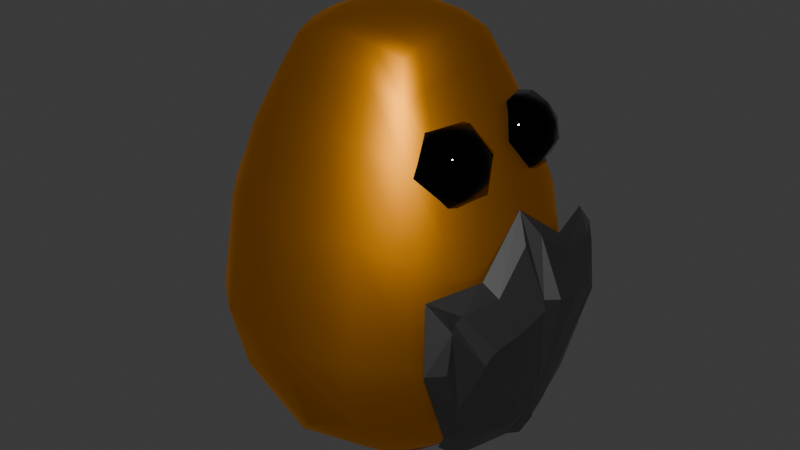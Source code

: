 # Source: potato_with_armor.blend  (saved by Blender 4.2.66; exported with 4.5.12 LTS)
import bpy
from mathutils import Matrix  # noqa: F401  (used for matrix-valued properties, if any)

bpy.ops.wm.read_factory_settings(use_empty=True)
scene = bpy.context.scene
scene.name = 'Scene'

# ---- collections
col_collection = bpy.data.collections.new('Collection'); scene.collection.children.link(col_collection)

# ---- materials (node trees are filled in below, after node groups)
mat_material_001 = bpy.data.materials.new('Material.001')
mat_material_001.alpha_threshold = 0.0
mat_material_001.roughness = 0.5
mat_material_001.line_color = (0.0, 0.0, 0.0, 1.0)
mat_material_002 = bpy.data.materials.new('Material.002')
mat_material = bpy.data.materials.new('Material')

# ---- material node trees
mat_material_001.use_nodes = True; mat_material_001.node_tree.nodes.clear()
_N = mat_material_001.node_tree.nodes; _L = mat_material_001.node_tree.links
n0 = _N.new('ShaderNodeOutputMaterial'); n0.name = 'Material Output'; n0.location = (300, 300)
n1 = _N.new('ShaderNodeBsdfPrincipled'); n1.name = 'Principled BSDF'; n1.location = (10, 300)
n1.inputs[0].default_value = (0.8003, 0.2925, 0.0, 1.0)
n1.inputs[1].default_value = 1.0
n1.inputs[3].default_value = 10.25
_L.new(n1.outputs[0], n0.inputs[0])
n0.is_active_output = True
mat_material_002.use_nodes = True; mat_material_002.node_tree.nodes.clear()
_N = mat_material_002.node_tree.nodes; _L = mat_material_002.node_tree.links
n0 = _N.new('ShaderNodeBsdfPrincipled'); n0.name = 'Principled BSDF'; n0.location = (10, 300)
n0.inputs[0].default_value = (0.0, 0.0, 0.0, 1.0)
n0.inputs[1].default_value = 0.7973
n0.inputs[2].default_value = 0.0
n0.inputs[3].default_value = 1.7
n1 = _N.new('ShaderNodeOutputMaterial'); n1.name = 'Material Output'; n1.location = (300, 300)
_L.new(n0.outputs[0], n1.inputs[0])
n1.is_active_output = True
mat_material.use_nodes = True; mat_material.node_tree.nodes.clear()
_N = mat_material.node_tree.nodes; _L = mat_material.node_tree.links
n0 = _N.new('ShaderNodeBsdfPrincipled'); n0.name = 'Principled BSDF'; n0.location = (10, 300)
n0.inputs[0].default_value = (0.1308, 0.1308, 0.1308, 1.0)
n0.inputs[1].default_value = 0.9725
n1 = _N.new('ShaderNodeOutputMaterial'); n1.name = 'Material Output'; n1.location = (300, 300)
_L.new(n0.outputs[0], n1.inputs[0])
n1.is_active_output = True

# ---- world
world_world = bpy.data.worlds.new('World'); scene.world = world_world
world_world.use_nodes = True; world_world.node_tree.nodes.clear()
_N = world_world.node_tree.nodes; _L = world_world.node_tree.links
n0 = _N.new('ShaderNodeOutputWorld'); n0.name = 'World Output'; n0.location = (300, 300)
n1 = _N.new('ShaderNodeBackground'); n1.name = 'Background'; n1.location = (10, 300)
n1.inputs[0].default_value = (0.05088, 0.05088, 0.05088, 1.0)
_L.new(n1.outputs[0], n0.inputs[0])
n0.is_active_output = True
world_world.color = (0.05088, 0.05088, 0.05088)
world_world.sun_shadow_jitter_overblur = 0.0

# ---- meshes
me_cube_001 = bpy.data.meshes.new('Cube.001')
me_cube_001.from_pydata([(0.4282, -0.4282, 1.844), (0.6736, -0.6736, -0.6367), (-0.4282, -0.4282, 1.844), (-0.6736, -0.6736, -0.6736), (-0.8391, 0.0, -0.8391), (0.4692, 0.0, 1.933), (-0.4692, 0.0, 1.933), (0.8391, 0.0, -0.8391), (-0.793, -0.793, -0.3728), (-0.8383, -0.8383, 0.05943), (-0.7696, -0.7696, 0.7307), (-0.6443, -0.6443, 1.267), (-0.5243, -0.5243, 1.599), (0.5243, -0.5243, 1.599), (0.6443, -0.6443, 1.267), (0.7696, -0.7696, 0.7307), (0.8383, -0.8383, 0.05943), (0.6747, -0.793, -0.3728), (0.5985, 0.0, 1.751), (0.7868, 0.0, 1.43), (1.036, 0.0, 0.8515), (1.21, 0.0, 0.0724), (1.091, 0.0, -0.513), (-0.5985, 0.0, 1.751), (-0.7868, 0.0, 1.43), (-1.036, 0.0, 0.8515), (-1.21, 0.0, 0.0724), (-1.091, 0.0, -0.513), (0.229, -0.458, 1.908), (0.0, -0.4692, 1.933), (-0.229, -0.458, 1.908), (-0.2228, -0.7875, -0.7875), (-0.09787, -0.8677, -0.833), (0.3938, -0.7875, -0.7875), (0.5389, 0.0, -1.078), (0.0, 0.0, -1.119), (-0.5389, 0.0, -1.078), (-0.2538, 0.0, 2.017), (0.0, 0.0, 2.049), (0.2538, 0.0, 2.017), (0.4944, -0.9888, -0.4648), (0.2011, -1.108, -0.5131), (-0.4743, -0.9888, -0.3893), (0.5381, -1.076, 0.06579), (0.007734, -1.21, 0.07235), (-0.5381, -1.076, 0.06579), (0.4731, -0.9462, 0.8476), (0.0, -1.036, 0.8515), (-0.4731, -0.9462, 0.8476), (0.3716, -0.7433, 1.379), (0.0, -0.7868, 1.43), (-0.3716, -0.7433, 1.379), (0.2887, -0.5773, 1.704), (0.0, -0.5985, 1.751), (-0.2887, -0.5773, 1.704), (-0.815, -0.2717, -0.815), (-0.753, -0.502, -0.753), (0.4641, -0.1547, 1.922), (0.4498, -0.2999, 1.891), (-0.4498, -0.2999, 1.891), (-0.4641, -0.1547, 1.922), (0.753, -0.502, -0.753), (0.815, -0.2717, -0.815), (-0.9255, -0.617, -0.4351), (-1.042, -0.3474, -0.4899), (-0.9971, -0.6647, 0.06526), (-1.145, -0.3817, 0.06851), (-0.8899, -0.5933, 0.8332), (-0.9931, -0.331, 0.8496), (-0.7137, -0.4758, 1.355), (-0.7666, -0.2555, 1.406), (-0.5622, -0.3748, 1.674), (-0.5888, -0.1963, 1.729), (1.042, -0.3474, -0.4899), (0.8071, -0.617, -0.4351), (1.145, -0.3817, 0.06851), (0.9971, -0.6647, 0.06526), (0.9931, -0.331, 0.8496), (0.8899, -0.5933, 0.8332), (0.7666, -0.2555, 1.406), (0.7137, -0.4758, 1.355), (0.5888, -0.1963, 1.729), (0.5622, -0.3748, 1.674), (-0.5152, -0.3435, -1.03), (-0.4585, -0.6113, -0.917), (0.0, -0.3824, -1.119), (-0.2517, -0.6656, -0.9375), (0.5152, -0.3435, -1.03), (0.4585, -0.6113, -0.917), (0.2507, -0.1672, 2.003), (0.242, -0.3226, 1.965), (0.0, -0.1719, 2.034), (0.0, -0.3313, 1.993), (-0.2507, -0.1672, 2.003), (-0.242, -0.3226, 1.965), (0.9789, -0.2571, 1.329), (0.9043, -0.1351, 1.292), (0.7826, -0.07087, 1.239), (1.012, -0.3324, 1.212), (0.9625, -0.2656, 1.091), (0.8497, -0.2216, 1.006), (0.9854, -0.4724, 1.208), (0.9156, -0.508, 1.083), (0.7956, -0.5014, 0.9971), (0.9248, -0.5369, 1.32), (0.8106, -0.6198, 1.276), (0.6743, -0.6305, 1.221), (0.9864, -0.4041, 1.339), (0.8912, -0.4615, 1.436), (0.7524, -0.4892, 1.478), (0.6071, -0.4798, 1.453), (0.9182, -0.3216, 1.44), (0.7992, -0.2469, 1.486), (0.6612, -0.2, 1.462), (0.9307, -0.6071, -0.5617), (0.9986, -0.9126, 0.1042), (0.9558, -0.8524, 0.577), (1.06, -0.4262, 0.5702), (1.207, 0.0, -0.6049), (1.023, 0.0, 0.8916), (1.102, -0.8215, 0.1128), (1.078, -0.5475, -0.5376), (1.209, -0.1227, -0.5059), (1.166, -0.3968, 0.4772), (1.095, -0.7457, 0.4393), (1.138, -0.08886, 0.7093), (1.115, 0.0, -0.7811), (1.073, -0.08886, -0.7596), (0.9856, -0.5475, -0.7138), (0.88, -0.6071, -0.6587), (1.068, 0.0, -0.7512), (1.068, -0.08886, -0.7512), (1.108, -0.7852, 0.3962), (1.115, -0.7061, 0.4812), (1.067, -0.8052, 0.5189), (1.194, -0.08886, -0.4542), (1.165, -0.1566, -0.5834), (1.139, -0.08886, -0.6335), (1.189, -0.03881, -0.5955), (1.177, -0.06383, -0.6216), (1.244, -0.5735, 0.174), (1.095, -0.6877, -0.2123), (1.264, -0.5323, 0.2136), (1.239, -0.6147, 0.134), (1.312, -0.08886, 0.3096), (1.303, -0.3106, 0.2611), (1.242, 0.0, 0.3211)], [], [(94, 59, 2, 30), (54, 30, 2, 12), (88, 61, 1, 33), (82, 58, 0, 13), (72, 60, 6, 23), (55, 64, 27, 4), (64, 66, 26, 27), (66, 68, 25, 26), (68, 70, 24, 25), (70, 72, 23, 24), (61, 74, 17, 1), (74, 76, 16, 17), (76, 78, 15, 16), (78, 80, 14, 15), (80, 82, 13, 14), (31, 42, 8, 3), (42, 45, 9, 8), (45, 48, 10, 9), (48, 51, 11, 10), (51, 54, 12, 11), (14, 13, 52, 49), (49, 52, 53, 50), (50, 53, 54, 51), (15, 14, 49, 46), (46, 49, 50, 47), (47, 50, 51, 48), (16, 15, 46, 43), (43, 46, 47, 44), (44, 47, 48, 45), (17, 16, 43, 40), (40, 43, 44, 41), (41, 44, 45, 42), (1, 17, 40, 33), (33, 40, 41, 32), (32, 41, 42, 31), (56, 84, 31, 3), (84, 86, 32, 31), (86, 88, 33, 32), (13, 0, 28, 52), (52, 28, 29, 53), (53, 29, 30, 54), (58, 90, 28, 0), (90, 92, 29, 28), (92, 94, 30, 29), (38, 37, 93, 91), (91, 93, 94, 92), (39, 38, 91, 89), (89, 91, 92, 90), (5, 39, 89, 57), (57, 89, 90, 58), (35, 34, 87, 85), (85, 87, 88, 86), (36, 35, 85, 83), (83, 85, 86, 84), (4, 36, 83, 55), (55, 83, 84, 56), (19, 18, 81, 79), (79, 81, 82, 80), (20, 19, 79, 77), (77, 79, 80, 78), (21, 20, 77, 75), (75, 77, 78, 76), (22, 21, 75, 73), (73, 75, 76, 74), (7, 22, 73, 62), (62, 73, 74, 61), (11, 12, 71, 69), (69, 71, 72, 70), (10, 11, 69, 67), (67, 69, 70, 68), (9, 10, 67, 65), (65, 67, 68, 66), (8, 9, 65, 63), (63, 65, 66, 64), (3, 8, 63, 56), (56, 63, 64, 55), (12, 2, 59, 71), (71, 59, 60, 72), (18, 5, 57, 81), (81, 57, 58, 82), (34, 7, 62, 87), (87, 62, 61, 88), (37, 6, 60, 93), (93, 60, 59, 94), (95, 107, 98), (96, 95, 98, 99), (97, 96, 99, 100), (99, 98, 101, 102), (100, 99, 102, 103), (98, 107, 101), (102, 101, 104, 105), (103, 102, 105, 106), (101, 107, 104), (105, 104, 108, 109), (106, 105, 109, 110), (104, 107, 108), (110, 109, 112, 113), (108, 107, 111), (109, 108, 111, 112), (113, 112, 96, 97), (111, 107, 95), (112, 111, 95, 96), (134, 133, 123, 117, 116), (121, 141, 120, 115, 114), (123, 145, 144, 125), (137, 136, 121, 128, 127), (135, 142, 140, 122), (123, 125, 119, 117), (118, 138, 139, 137, 127, 126), (144, 135, 138, 118, 146), (121, 114, 129, 128), (127, 128, 129, 131), (126, 127, 131, 130), (121, 136, 143, 141), (132, 124, 133, 134), (122, 136, 137, 139), (122, 140, 143, 136), (120, 132, 134, 116, 115), (135, 122, 139, 138), (140, 142, 133, 124), (145, 142, 135), (143, 140, 124, 132), (141, 143, 132, 120), (133, 142, 145, 123), (144, 145, 135), (125, 144, 146, 119)])
me_cube_001.polygons.foreach_set('use_smooth', [1, 1, 1, 1, 1, 1, 1, 1, 1, 1, 1, 1, 1, 1, 1, 1, 1, 1, 1, 1, 1, 1, 1, 1, 1, 1, 1, 1, 1, 1, 1, 1, 1, 1, 1, 1, 1, 1, 1, 1, 1, 1, 1, 1, 1, 1, 1, 1, 1, 1, 1, 1, 1, 1, 1, 1, 1, 1, 1, 1, 1, 1, 1, 1, 1, 1, 1, 1, 1, 1, 1, 1, 1, 1, 1, 1, 1, 1, 1, 1, 1, 1, 1, 1, 1, 1, 1, 1, 1, 1, 1, 1, 1, 1, 1, 1, 1, 1, 1, 1, 1, 1, 0, 0, 0, 0, 0, 0, 0, 0, 0, 0, 0, 0, 0, 0, 0, 0, 0, 0, 0, 0, 0, 0, 0, 0])
me_cube_001.polygons.foreach_set('material_index', [0, 0, 0, 0, 0, 0, 0, 0, 0, 0, 0, 0, 0, 0, 0, 0, 0, 0, 0, 0, 0, 0, 0, 0, 0, 0, 0, 0, 0, 0, 0, 0, 0, 0, 0, 0, 0, 0, 0, 0, 0, 0, 0, 0, 0, 0, 0, 0, 0, 0, 0, 0, 0, 0, 0, 0, 0, 0, 0, 0, 0, 0, 0, 0, 0, 0, 0, 0, 0, 0, 0, 0, 0, 0, 0, 0, 0, 0, 0, 0, 0, 0, 0, 0, 1, 1, 1, 1, 1, 1, 1, 1, 1, 1, 1, 1, 1, 1, 1, 1, 1, 1, 2, 2, 2, 2, 2, 2, 2, 2, 2, 2, 2, 2, 2, 2, 2, 2, 2, 2, 2, 2, 2, 2, 2, 2])
_uv = me_cube_001.uv_layers.new(name='UVMap')
_uv.uv.foreach_set('vector', [0.8125, 0.7083, 0.875, 0.7083, 0.875, 0.75, 0.8125, 0.75, 0.5833, 0.9375, 0.625, 0.9375, 0.625, 1.0, 0.5833, 1.0, 0.3125, 0.7083, 0.375, 0.7083, 0.375, 0.75, 0.3125, 0.75, 0.5833, 0.7083, 0.625, 0.7083, 0.625, 0.75, 0.5833, 0.75, 0.5833, 0.08333, 0.625, 0.08333, 0.625, 0.125, 0.5833, 0.125, 0.375, 0.08333, 0.4167, 0.08333, 0.4167, 0.125, 0.375, 0.125, 0.4167, 0.08333, 0.4583, 0.08333, 0.4583, 0.125, 0.4167, 0.125, 0.4583, 0.08333, 0.5, 0.08333, 0.5, 0.125, 0.4583, 0.125, 0.5, 0.08333, 0.5417, 0.08333, 0.5417, 0.125, 0.5, 0.125, 0.5417, 0.08333, 0.5833, 0.08333, 0.5833, 0.125, 0.5417, 0.125, 0.375, 0.7083, 0.4167, 0.7083, 0.4167, 0.75, 0.375, 0.75, 0.4167, 0.7083, 0.4583, 0.7083, 0.4583, 0.75, 0.4167, 0.75, 0.4583, 0.7083, 0.5, 0.7083, 0.5, 0.75, 0.4583, 0.75, 0.5, 0.7083, 0.5417, 0.7083, 0.5417, 0.75, 0.5, 0.75, 0.5417, 0.7083, 0.5833, 0.7083, 0.5833, 0.75, 0.5417, 0.75, 0.375, 0.9375, 0.4167, 0.9375, 0.4167, 1.0, 0.375, 1.0, 0.4167, 0.9375, 0.4583, 0.9375, 0.4583, 1.0, 0.4167, 1.0, 0.4583, 0.9375, 0.5, 0.9375, 0.5, 1.0, 0.4583, 1.0, 0.5, 0.9375, 0.5417, 0.9375, 0.5417, 1.0, 0.5, 1.0, 0.5417, 0.9375, 0.5833, 0.9375, 0.5833, 1.0, 0.5417, 1.0, 0.5417, 0.75, 0.5833, 0.75, 0.5833, 0.8125, 0.5417, 0.8125, 0.5417, 0.8125, 0.5833, 0.8125, 0.5833, 0.875, 0.5417, 0.875, 0.5417, 0.875, 0.5833, 0.875, 0.5833, 0.9375, 0.5417, 0.9375, 0.5, 0.75, 0.5417, 0.75, 0.5417, 0.8125, 0.5, 0.8125, 0.5, 0.8125, 0.5417, 0.8125, 0.5417, 0.875, 0.5, 0.875, 0.5, 0.875, 0.5417, 0.875, 0.5417, 0.9375, 0.5, 0.9375, 0.4583, 0.75, 0.5, 0.75, 0.5, 0.8125, 0.4583, 0.8125, 0.4583, 0.8125, 0.5, 0.8125, 0.5, 0.875, 0.4583, 0.875, 0.4583, 0.875, 0.5, 0.875, 0.5, 0.9375, 0.4583, 0.9375, 0.4167, 0.75, 0.4583, 0.75, 0.4583, 0.8125, 0.4167, 0.8125, 0.4167, 0.8125, 0.4583, 0.8125, 0.4583, 0.875, 0.4167, 0.875, 0.4167, 0.875, 0.4583, 0.875, 0.4583, 0.9375, 0.4167, 0.9375, 0.375, 0.75, 0.4167, 0.75, 0.4167, 0.8125, 0.375, 0.8125, 0.375, 0.8125, 0.4167, 0.8125, 0.4167, 0.875, 0.375, 0.875, 0.375, 0.875, 0.4167, 0.875, 0.4167, 0.9375, 0.375, 0.9375, 0.125, 0.7083, 0.1875, 0.7083, 0.1875, 0.75, 0.125, 0.75, 0.1875, 0.7083, 0.25, 0.7083, 0.25, 0.75, 0.1875, 0.75, 0.25, 0.7083, 0.3125, 0.7083, 0.3125, 0.75, 0.25, 0.75, 0.5833, 0.75, 0.625, 0.75, 0.625, 0.8125, 0.5833, 0.8125, 0.5833, 0.8125, 0.625, 0.8125, 0.625, 0.875, 0.5833, 0.875, 0.5833, 0.875, 0.625, 0.875, 0.625, 0.9375, 0.5833, 0.9375, 0.625, 0.7083, 0.6875, 0.7083, 0.6875, 0.75, 0.625, 0.75, 0.6875, 0.7083, 0.75, 0.7083, 0.75, 0.75, 0.6875, 0.75, 0.75, 0.7083, 0.8125, 0.7083, 0.8125, 0.75, 0.75, 0.75, 0.75, 0.625, 0.8125, 0.625, 0.8125, 0.6667, 0.75, 0.6667, 0.75, 0.6667, 0.8125, 0.6667, 0.8125, 0.7083, 0.75, 0.7083, 0.6875, 0.625, 0.75, 0.625, 0.75, 0.6667, 0.6875, 0.6667, 0.6875, 0.6667, 0.75, 0.6667, 0.75, 0.7083, 0.6875, 0.7083, 0.625, 0.625, 0.6875, 0.625, 0.6875, 0.6667, 0.625, 0.6667, 0.625, 0.6667, 0.6875, 0.6667, 0.6875, 0.7083, 0.625, 0.7083, 0.25, 0.625, 0.3125, 0.625, 0.3125, 0.6667, 0.25, 0.6667, 0.25, 0.6667, 0.3125, 0.6667, 0.3125, 0.7083, 0.25, 0.7083, 0.1875, 0.625, 0.25, 0.625, 0.25, 0.6667, 0.1875, 0.6667, 0.1875, 0.6667, 0.25, 0.6667, 0.25, 0.7083, 0.1875, 0.7083, 0.125, 0.625, 0.1875, 0.625, 0.1875, 0.6667, 0.125, 0.6667, 0.125, 0.6667, 0.1875, 0.6667, 0.1875, 0.7083, 0.125, 0.7083, 0.5417, 0.625, 0.5833, 0.625, 0.5833, 0.6667, 0.5417, 0.6667, 0.5417, 0.6667, 0.5833, 0.6667, 0.5833, 0.7083, 0.5417, 0.7083, 0.5, 0.625, 0.5417, 0.625, 0.5417, 0.6667, 0.5, 0.6667, 0.5, 0.6667, 0.5417, 0.6667, 0.5417, 0.7083, 0.5, 0.7083, 0.4583, 0.625, 0.5, 0.625, 0.5, 0.6667, 0.4583, 0.6667, 0.4583, 0.6667, 0.5, 0.6667, 0.5, 0.7083, 0.4583, 0.7083, 0.4167, 0.625, 0.4583, 0.625, 0.4583, 0.6667, 0.4167, 0.6667, 0.4167, 0.6667, 0.4583, 0.6667, 0.4583, 0.7083, 0.4167, 0.7083, 0.375, 0.625, 0.4167, 0.625, 0.4167, 0.6667, 0.375, 0.6667, 0.375, 0.6667, 0.4167, 0.6667, 0.4167, 0.7083, 0.375, 0.7083, 0.5417, 0.0, 0.5833, 0.0, 0.5833, 0.04167, 0.5417, 0.04167, 0.5417, 0.04167, 0.5833, 0.04167, 0.5833, 0.08333, 0.5417, 0.08333, 0.5, 0.0, 0.5417, 0.0, 0.5417, 0.04167, 0.5, 0.04167, 0.5, 0.04167, 0.5417, 0.04167, 0.5417, 0.08333, 0.5, 0.08333, 0.4583, 0.0, 0.5, 0.0, 0.5, 0.04167, 0.4583, 0.04167, 0.4583, 0.04167, 0.5, 0.04167, 0.5, 0.08333, 0.4583, 0.08333, 0.4167, 0.0, 0.4583, 0.0, 0.4583, 0.04167, 0.4167, 0.04167, 0.4167, 0.04167, 0.4583, 0.04167, 0.4583, 0.08333, 0.4167, 0.08333, 0.375, 0.0, 0.4167, 0.0, 0.4167, 0.04167, 0.375, 0.04167, 0.375, 0.04167, 0.4167, 0.04167, 0.4167, 0.08333, 0.375, 0.08333, 0.5833, 0.0, 0.625, 0.0, 0.625, 0.04167, 0.5833, 0.04167, 0.5833, 0.04167, 0.625, 0.04167, 0.625, 0.08333, 0.5833, 0.08333, 0.5833, 0.625, 0.625, 0.625, 0.625, 0.6667, 0.5833, 0.6667, 0.5833, 0.6667, 0.625, 0.6667, 0.625, 0.7083, 0.5833, 0.7083, 0.3125, 0.625, 0.375, 0.625, 0.375, 0.6667, 0.3125, 0.6667, 0.3125, 0.6667, 0.375, 0.6667, 0.375, 0.7083, 0.3125, 0.7083, 0.8125, 0.625, 0.875, 0.625, 0.875, 0.6667, 0.8125, 0.6667, 0.8125, 0.6667, 0.875, 0.6667, 0.875, 0.7083, 0.8125, 0.7083, 0.6667, 0.8333, 0.5833, 1.0, 0.5, 0.8333, 0.6667, 0.6667, 0.6667, 0.8333, 0.5, 0.8333, 0.5, 0.6667, 0.6667, 0.5, 0.6667, 0.6667, 0.5, 0.6667, 0.5, 0.5, 0.5, 0.6667, 0.5, 0.8333, 0.3333, 0.8333, 0.3333, 0.6667, 0.5, 0.5, 0.5, 0.6667, 0.3333, 0.6667, 0.3333, 0.5, 0.5, 0.8333, 0.4167, 1.0, 0.3333, 0.8333, 0.3333, 0.6667, 0.3333, 0.8333, 0.1667, 0.8333, 0.1667, 0.6667, 0.3333, 0.5, 0.3333, 0.6667, 0.1667, 0.6667, 0.1667, 0.5, 0.3333, 0.8333, 0.25, 1.0, 0.1667, 0.8333, 0.1667, 0.6667, 0.1667, 0.8333, 0.0, 0.8333, 0.0, 0.6667, 0.1667, 0.5, 0.1667, 0.6667, 0.0, 0.6667, 0.0, 0.5, 0.1667, 0.8333, 0.08333, 1.0, 0.0, 0.8333, 1.0, 0.5, 1.0, 0.6667, 0.8333, 0.6667, 0.8333, 0.5, 1.0, 0.8333, 0.9167, 1.0, 0.8333, 0.8333, 1.0, 0.6667, 1.0, 0.8333, 0.8333, 0.8333, 0.8333, 0.6667, 0.8333, 0.5, 0.8333, 0.6667, 0.6667, 0.6667, 0.6667, 0.5, 0.8333, 0.8333, 0.75, 1.0, 0.6667, 0.8333, 0.8333, 0.6667, 0.8333, 0.8333, 0.6667, 0.8333, 0.6667, 0.6667, 0.02936, 0.9439, 0.08775, 0.901, 0.2655, 0.8732, 0.25, 1.0, 0.0, 1.0, 0.06691, 0.06198, 0.0514, 0.3016, 0.0366, 0.5301, 0.0, 0.5, 0.0, 0.0, 0.2655, 0.8732, 0.3138, 0.6679, 0.4425, 0.6517, 0.4471, 0.9191, 0.4322, 0.06088, 0.3782, 0.06104, 0.06691, 0.06198, 0.06691, 0.06198, 0.4322, 0.06088, 0.4334, 0.1304, 0.1851, 0.684, 0.1605, 0.6489, 0.4058, 0.09573, 0.2655, 0.8732, 0.4471, 0.9191, 0.5, 1.0, 0.25, 1.0, 0.5, 0.0, 0.4704, 0.02659, 0.4513, 0.04373, 0.4322, 0.06088, 0.4322, 0.06088, 0.5, 0.0, 0.4425, 0.6517, 0.4334, 0.1304, 0.4704, 0.02659, 0.5, 0.0, 0.5, 0.5, 0.06691, 0.06198, 0.0, 0.0, 0.0, 0.0, 0.06691, 0.06198, 0.4322, 0.06088, 0.06691, 0.06198, 0.06691, 0.06198, 0.4322, 0.06088, 0.5, 0.0, 0.4322, 0.06088, 0.4322, 0.06088, 0.5, 0.0, 0.06691, 0.06198, 0.3782, 0.06104, 0.136, 0.6137, 0.0514, 0.3016, 0.04581, 0.8195, 0.06655, 0.87, 0.0873, 0.9205, 0.02936, 0.9439, 0.4133, 0.1022, 0.3931, 0.07394, 0.4322, 0.06088, 0.4513, 0.04373, 0.4058, 0.09573, 0.1605, 0.6489, 0.136, 0.6137, 0.3782, 0.06104, 0.0366, 0.5301, 0.04581, 0.8195, 0.02936, 0.9439, 0.0, 1.0, 0.0, 0.5, 0.4334, 0.1304, 0.4133, 0.1022, 0.4513, 0.04373, 0.4704, 0.02659, 0.1605, 0.6489, 0.1851, 0.684, 0.08775, 0.901, 0.06678, 0.8602, 0.3138, 0.6679, 0.1851, 0.684, 0.4334, 0.1304, 0.136, 0.6137, 0.1605, 0.6489, 0.06678, 0.8602, 0.04581, 0.8195, 0.0514, 0.3016, 0.136, 0.6137, 0.04581, 0.8195, 0.0366, 0.5301, 0.08775, 0.901, 0.1851, 0.684, 0.3138, 0.6679, 0.2655, 0.8732, 0.4425, 0.6517, 0.3138, 0.6679, 0.4334, 0.1304, 0.4471, 0.9191, 0.4425, 0.6517, 0.5, 0.5, 0.5, 1.0])
me_cube_001.materials.append(mat_material_001)
me_cube_001.materials.append(mat_material_002)
me_cube_001.materials.append(mat_material)
me_cube_001.use_mirror_x = True
me_cube_001.use_mirror_vertex_groups = False
me_cube_001.update()
arm_armature_001 = bpy.data.armatures.new('Armature.001')  # bones are not reproduced

# ---- objects
ob_cube = bpy.data.objects.new('Cube', me_cube_001)
ob_armature = bpy.data.objects.new('Armature', arm_armature_001)

# ---- transforms, parenting, visibility, modifiers, constraints
ob_cube.parent = ob_armature
ob_cube.location = (0.0, 0.0, 1.0)
ob_cube.lock_rotations_4d = False
ob_cube.empty_display_type = 'ARROWS'
ob_cube.lineart.crease_threshold = 0.0
ob_cube.use_mesh_mirror_x = True
_vg = ob_cube.vertex_groups.new(name='Bone')
for _i, _w in zip([1, 3, 4, 7, 8, 9, 16, 17, 21, 22, 26, 27, 31, 32, 33, 34, 35, 36, 40, 41, 42, 43, 44, 45, 55, 56, 61, 62, 63, 64, 65, 66, 73, 74, 75, 76, 83, 84, 85, 86, 87, 88], [0.1097, 0.1115, 0.2436, 0.225, 0.06081, 0.01064, 0.009697, 0.06043, 0.03407, 0.107, 0.03367, 0.1094, 0.1436, 0.1484, 0.1383, 0.5443, 0.9677, 0.532, 0.06638, 0.07065, 0.06186, 0.006133, 0.004919, 0.006489, 0.1811, 0.1425, 0.1412, 0.175, 0.07209, 0.08846, 0.01406, 0.02156, 0.08637, 0.07322, 0.02113, 0.01359, 0.3054, 0.2072, 0.7192, 0.2567, 0.3147, 0.2197]): _vg.add([_i], _w, 'REPLACE')
_vg = ob_cube.vertex_groups.new(name='Bone.001')
for _i, _w in zip([1, 3, 4, 7, 8, 9, 10, 15, 16, 17, 20, 21, 22, 25, 26, 27, 31, 32, 33, 34, 36, 40, 41, 42, 43, 44, 45, 46, 47, 48, 55, 56, 61, 62, 63, 64, 65, 66, 67, 68, 73, 74, 75, 76, 77, 78, 83, 84, 85, 86, 87, 88, 114, 118, 121, 122, 126, 127, 128, 129, 130, 131, 135, 136, 137, 138, 139, 141], [0.478, 0.4625, 0.4389, 0.5031, 0.2317, 0.1087, 0.02967, 0.05038, 0.1383, 0.3015, 0.05077, 0.1618, 0.3995, 0.0212, 0.1103, 0.2509, 0.5594, 0.5633, 0.566, 0.3306, 0.3216, 0.3975, 0.3265, 0.2452, 0.1411, 0.1219, 0.1096, 0.0275, 0.01896, 0.01495, 0.496, 0.4979, 0.526, 0.5373, 0.2457, 0.2497, 0.1063, 0.1053, 0.01578, 0.01518, 0.3184, 0.3091, 0.1407, 0.136, 0.03859, 0.03562, 0.5296, 0.5637, 0.2096, 0.5448, 0.536, 0.5669, 0.2705, 0.999, 0.7789, 1.0, 0.9733, 0.6075, 0.653, 0.4632, 0.608, 0.6839, 0.8452, 0.9763, 0.9996, 0.9989, 0.9998, 0.2395]): _vg.add([_i], _w, 'REPLACE')
_vg = ob_cube.vertex_groups.new(name='Bone.002')
for _i, _w in zip([1, 3, 4, 7, 8, 9, 10, 11, 12, 13, 14, 15, 16, 17, 19, 20, 21, 22, 23, 24, 25, 26, 27, 31, 32, 33, 34, 36, 40, 41, 42, 43, 44, 45, 46, 47, 48, 49, 50, 51, 55, 56, 61, 62, 63, 64, 65, 66, 67, 68, 69, 70, 71, 72, 73, 74, 75, 76, 77, 78, 79, 80, 82, 83, 84, 85, 86, 87, 88, 114, 115, 116, 117, 118, 119, 120, 121, 122, 123, 124, 125, 126, 127, 128, 129, 132, 133, 134, 135, 136, 137, 138, 139, 140, 141, 142, 143, 144, 145, 146], [0.3451, 0.3555, 0.2893, 0.2445, 0.6037, 0.6744, 0.2228, 0.08312, 0.02484, 0.02383, 0.08071, 0.2141, 0.6737, 0.5323, 0.05987, 0.4274, 0.9962, 0.6185, 0.002658, 0.06195, 0.4329, 0.9962, 0.6186, 0.2469, 0.24, 0.2435, 0.1003, 0.1208, 0.4338, 0.5064, 0.5749, 0.5935, 0.6125, 0.6242, 0.1703, 0.17, 0.1759, 0.05758, 0.04867, 0.05996, 0.3024, 0.3158, 0.2923, 0.2702, 0.5856, 0.3515, 0.7841, 0.8565, 0.1875, 0.2372, 0.06638, 0.06007, 0.008527, 0.0005957, 0.3515, 0.6129, 0.8565, 0.7841, 0.23, 0.1797, 0.05867, 0.06549, 0.008575, 0.1366, 0.1901, 0.05875, 0.165, 0.1216, 0.1753, 0.5636, 0.6854, 0.1795, 0.9855, 0.6026, 0.1624, 0.7238, 0.4786, 0.6648, 0.9994, 0.9528, 0.8911, 0.6695, 0.6743, 0.3158, 0.2239, 0.9385, 0.9605, 0.7144, 0.8204, 0.5072, 0.5451, 0.5372, 0.5526, 0.8183, 0.2695, 0.841, 0.7444, 0.9765, 0.9677, 0.9849]): _vg.add([_i], _w, 'REPLACE')
_vg = ob_cube.vertex_groups.new(name='Bone.003')
for _i, _w in zip([9, 10, 11, 14, 15, 16, 20, 25, 43, 45, 46, 47, 48, 51, 65, 66, 67, 68, 69, 75, 76, 77, 78, 80], [0.03662, 0.1698, 0.03451, 0.03488, 0.1642, 0.03519, 0.02662, 0.03094, 0.009836, 0.01551, 0.0768, 0.03937, 0.07272, 0.0006649, 0.02057, 0.002793, 0.1024, 0.05786, 0.002386, 0.004385, 0.02522, 0.05302, 0.09346, 0.008898]): _vg.add([_i], _w, 'REPLACE')
_vg = ob_cube.vertex_groups.new(name='Bone.004')
for _i, _w in zip([0, 1, 2, 3, 4, 5, 6, 7, 8, 9, 10, 11, 12, 13, 14, 15, 16, 17, 18, 19, 20, 21, 22, 23, 24, 25, 26, 27, 28, 29, 30, 31, 32, 33, 40, 41, 42, 43, 44, 45, 46, 47, 48, 49, 50, 51, 52, 53, 54, 55, 56, 57, 58, 59, 60, 61, 62, 63, 64, 65, 66, 67, 68, 69, 70, 71, 72, 73, 74, 75, 76, 77, 78, 79, 80, 81, 82, 90, 94, 95, 96, 97, 98, 99, 100, 101, 102, 103, 104, 105, 106, 107, 108, 109, 110, 111, 112, 113, 117, 119, 125], [0.06661, 0.03767, 0.06673, 0.03572, 0.01705, 0.03534, 0.03774, 0.01907, 0.07164, 0.1371, 0.3809, 0.3369, 0.1387, 0.1373, 0.3272, 0.3855, 0.1369, 0.06758, 0.07891, 0.1766, 1.0, 0.163, 0.06945, 0.08134, 0.1837, 1.0, 0.1647, 0.07041, 0.03499, 0.02138, 0.04034, 0.009842, 0.008099, 0.01254, 0.0612, 0.05903, 0.06996, 0.1426, 0.1491, 0.1415, 0.484, 0.5219, 0.4918, 0.2252, 0.1728, 0.2094, 0.0871, 0.0686, 0.08894, 0.01597, 0.02236, 0.03769, 0.05228, 0.05075, 0.03576, 0.02044, 0.01564, 0.06705, 0.06531, 0.142, 0.1501, 0.4503, 0.6504, 0.2565, 0.2005, 0.1033, 0.08219, 0.065, 0.06161, 0.1495, 0.1414, 0.6538, 0.4616, 0.1861, 0.2329, 0.08206, 0.1024, 0.0102, 0.01176, 0.2967, 0.3068, 0.3057, 0.3012, 0.4428, 0.5233, 0.2913, 0.2851, 0.2779, 0.2965, 0.2942, 0.2897, 0.2973, 0.3044, 0.3132, 0.3255, 0.3042, 0.3126, 0.3241, 0.003469, 0.9993, 0.8371]): _vg.add([_i], _w, 'REPLACE')
_vg = ob_cube.vertex_groups.new(name='Bone.005')
for _i, _w in zip([0, 2, 5, 6, 9, 10, 11, 12, 13, 14, 15, 16, 18, 19, 20, 21, 23, 24, 25, 26, 28, 29, 30, 37, 38, 39, 43, 44, 45, 46, 47, 48, 49, 50, 51, 52, 53, 54, 57, 58, 59, 60, 65, 66, 67, 68, 69, 70, 71, 72, 75, 76, 77, 78, 79, 80, 81, 82, 89, 90, 91, 92, 93, 94, 95, 96, 97, 98, 99, 100, 101, 102, 103, 104, 105, 106, 107, 108, 109, 110, 111, 112, 113], [0.2125, 0.2072, 0.13, 0.1355, 0.03459, 0.1178, 0.3536, 0.4074, 0.3904, 0.3656, 0.1194, 0.03521, 0.2315, 0.4548, 0.1604, 0.05367, 0.2424, 0.4437, 0.1619, 0.05495, 0.1372, 0.1105, 0.1357, 0.06007, 0.003447, 0.05962, 0.03703, 0.03749, 0.03534, 0.1486, 0.147, 0.1471, 0.4501, 0.4912, 0.4669, 0.2678, 0.209, 0.2465, 0.1372, 0.1676, 0.1751, 0.1391, 0.04023, 0.04702, 0.1476, 0.1533, 0.4327, 0.4626, 0.3799, 0.2765, 0.04571, 0.03903, 0.1537, 0.1469, 0.4781, 0.4496, 0.2587, 0.3769, 0.06631, 0.09633, 0.02092, 0.06817, 0.06714, 0.09711, 0.5161, 0.5182, 0.5244, 0.5166, 0.5133, 0.5056, 0.5213, 0.5274, 0.5365, 0.5203, 0.5259, 0.5345, 0.5167, 0.5137, 0.5087, 0.5006, 0.5124, 0.5068, 0.4989]): _vg.add([_i], _w, 'REPLACE')
_vg = ob_cube.vertex_groups.new(name='Bone.006')
for _i, _w in zip([0, 2, 5, 6, 10, 11, 12, 13, 14, 15, 18, 19, 20, 21, 23, 24, 25, 26, 28, 29, 30, 37, 38, 39, 46, 47, 48, 49, 50, 51, 52, 53, 54, 57, 58, 59, 60, 66, 67, 68, 69, 70, 71, 72, 77, 78, 79, 80, 81, 82, 89, 90, 91, 92, 93, 94, 95, 96, 97, 98, 99, 100, 101, 102, 103, 104, 105, 106, 107, 108, 109, 110, 111, 112, 113], [0.6892, 0.6956, 0.8055, 0.7993, 0.05758, 0.1646, 0.3918, 0.4082, 0.1605, 0.05504, 0.6481, 0.2708, 0.08397, 0.004274, 0.636, 0.2791, 0.09131, 0.009536, 0.8008, 0.8373, 0.7984, 0.9116, 0.9606, 0.9116, 0.07313, 0.07377, 0.07145, 0.2294, 0.2573, 0.2241, 0.6061, 0.6909, 0.6236, 0.797, 0.7545, 0.7506, 0.7975, 0.0008163, 0.07249, 0.08022, 0.2025, 0.2438, 0.4703, 0.6021, 0.07554, 0.0687, 0.2375, 0.2028, 0.6173, 0.4707, 0.9024, 0.8593, 0.9479, 0.8999, 0.9017, 0.8577, 0.1877, 0.188, 0.1864, 0.1923, 0.2019, 0.2171, 0.1874, 0.1875, 0.1857, 0.1832, 0.1799, 0.1758, 0.186, 0.1819, 0.1781, 0.1739, 0.1835, 0.1806, 0.177]): _vg.add([_i], _w, 'REPLACE')
_m = ob_cube.modifiers.new('Mirror', 'MIRROR')
_m.use_axis = (False, True, False)
_m = ob_cube.modifiers.new('Armature', 'ARMATURE')
_m = ob_cube.modifiers.new('Armature.001', 'ARMATURE')
_m.object = ob_armature
ob_armature.location = (0.0, 0.0, 0.0)
ob_armature.show_in_front = True

# ---- collection membership
col_collection.objects.link(ob_cube)
col_collection.objects.link(ob_armature)

# ---- scene / render settings (as saved in the file)
scene.frame_start = 1; scene.frame_end = 250; scene.frame_set(1)
scene.render.engine = 'BLENDER_EEVEE_NEXT'
bpy.context.view_layer.update()

# ---- added for rendering (the .blend has no active camera and no usable light): camera, sun
cam_auto = bpy.data.cameras.new('AutoCamera')
cam_auto.lens = 50.0
cam_auto.sensor_width = 36.0
cam_auto.clip_end = 1000.0
ob_auto_camera = bpy.data.objects.new('AutoCamera', cam_auto)
scene.collection.objects.link(ob_auto_camera)
ob_auto_camera.location = (4.41612, -5.2382, 4.95698)
ob_auto_camera.rotation_euler = (1.09748, -7.21219e-08, 0.694738)
scene.camera = ob_auto_camera
light_auto_sun = bpy.data.lights.new('AutoSun', 'SUN')
light_auto_sun.energy = 3.0
light_auto_sun.angle = 0.0523599
ob_auto_sun = bpy.data.objects.new('AutoSun', light_auto_sun)
scene.collection.objects.link(ob_auto_sun)
ob_auto_sun.rotation_euler = (0.872665, 0.174533, 0.523599)
bpy.context.view_layer.update()
